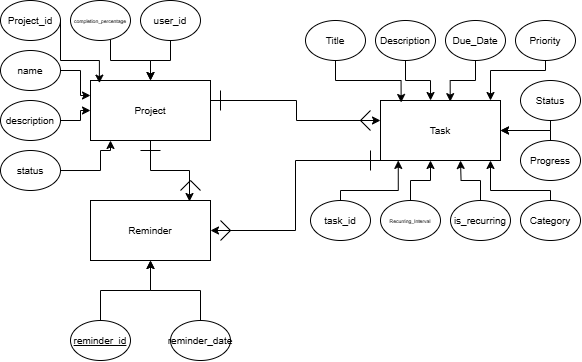

The diagram above was exported from draw.io. Its source (the exported page's mxGraphModel, read from the mxfile embedded in the PNG):
<mxGraphModel dx="1158" dy="734" grid="1" gridSize="10" guides="1" tooltips="1" connect="1" arrows="1" fold="1" page="1" pageScale="1" pageWidth="850" pageHeight="1100" math="0" shadow="0" extFonts="Permanent Marker^https://fonts.googleapis.com/css?family=Permanent+Marker">
  <root>
    <mxCell id="0" />
    <mxCell id="1" parent="0" />
    <mxCell id="6DSeP_IT_R-_3QZ5Qpjz-61" style="edgeStyle=orthogonalEdgeStyle;rounded=0;orthogonalLoop=1;jettySize=auto;html=1;entryX=0;entryY=0.5;entryDx=0;entryDy=0;exitX=1;exitY=0.5;exitDx=0;exitDy=0;" edge="1" parent="1" source="6DSeP_IT_R-_3QZ5Qpjz-1">
      <mxGeometry relative="1" as="geometry">
        <mxPoint x="440" y="250.02857142857135" as="sourcePoint" />
        <mxPoint x="510" y="270" as="targetPoint" />
        <Array as="points">
          <mxPoint x="340" y="250" />
          <mxPoint x="426" y="250" />
          <mxPoint x="426" y="270" />
        </Array>
      </mxGeometry>
    </mxCell>
    <mxCell id="6DSeP_IT_R-_3QZ5Qpjz-1" value="Project" style="rounded=0;whiteSpace=wrap;html=1;fontSize=10;" parent="1" vertex="1">
      <mxGeometry x="220" y="230" width="120" height="60" as="geometry" />
    </mxCell>
    <mxCell id="6DSeP_IT_R-_3QZ5Qpjz-2" value="Reminder" style="rounded=0;whiteSpace=wrap;html=1;fontSize=10;" parent="1" vertex="1">
      <mxGeometry x="220" y="350" width="120" height="60" as="geometry" />
    </mxCell>
    <mxCell id="6DSeP_IT_R-_3QZ5Qpjz-3" value="Task" style="rounded=0;whiteSpace=wrap;html=1;fontSize=10;" parent="1" vertex="1">
      <mxGeometry x="510" y="250" width="120" height="60" as="geometry" />
    </mxCell>
    <mxCell id="6DSeP_IT_R-_3QZ5Qpjz-14" value="Due_Date" style="ellipse;whiteSpace=wrap;html=1;fontSize=10;" parent="1" vertex="1">
      <mxGeometry x="575" y="170" width="60" height="40" as="geometry" />
    </mxCell>
    <mxCell id="6DSeP_IT_R-_3QZ5Qpjz-55" style="edgeStyle=orthogonalEdgeStyle;rounded=0;orthogonalLoop=1;jettySize=auto;html=1;entryX=0.5;entryY=1;entryDx=0;entryDy=0;" edge="1" parent="1">
      <mxGeometry relative="1" as="geometry">
        <mxPoint x="149.9999693877395" y="320.02857142857135" as="sourcePoint" />
        <mxPoint x="240" y="290" as="targetPoint" />
        <Array as="points">
          <mxPoint x="230" y="320" />
          <mxPoint x="230" y="300" />
          <mxPoint x="240" y="300" />
        </Array>
      </mxGeometry>
    </mxCell>
    <mxCell id="6DSeP_IT_R-_3QZ5Qpjz-16" value="status" style="ellipse;whiteSpace=wrap;html=1;fontSize=10;" parent="1" vertex="1">
      <mxGeometry x="130" y="300" width="60" height="40" as="geometry" />
    </mxCell>
    <mxCell id="6DSeP_IT_R-_3QZ5Qpjz-56" value="" style="edgeStyle=orthogonalEdgeStyle;rounded=0;orthogonalLoop=1;jettySize=auto;html=1;" edge="1" parent="1" source="6DSeP_IT_R-_3QZ5Qpjz-17" target="6DSeP_IT_R-_3QZ5Qpjz-1">
      <mxGeometry relative="1" as="geometry" />
    </mxCell>
    <mxCell id="6DSeP_IT_R-_3QZ5Qpjz-17" value="&lt;font&gt;description&lt;/font&gt;" style="ellipse;whiteSpace=wrap;html=1;fontSize=10;" parent="1" vertex="1">
      <mxGeometry x="130" y="250" width="60" height="40" as="geometry" />
    </mxCell>
    <mxCell id="6DSeP_IT_R-_3QZ5Qpjz-57" style="edgeStyle=orthogonalEdgeStyle;rounded=0;orthogonalLoop=1;jettySize=auto;html=1;entryX=0;entryY=0.25;entryDx=0;entryDy=0;" edge="1" parent="1" source="6DSeP_IT_R-_3QZ5Qpjz-18" target="6DSeP_IT_R-_3QZ5Qpjz-1">
      <mxGeometry relative="1" as="geometry" />
    </mxCell>
    <mxCell id="6DSeP_IT_R-_3QZ5Qpjz-18" value="&lt;font&gt;name&lt;/font&gt;" style="ellipse;whiteSpace=wrap;html=1;fontSize=10;" parent="1" vertex="1">
      <mxGeometry x="130" y="200" width="60" height="40" as="geometry" />
    </mxCell>
    <mxCell id="6DSeP_IT_R-_3QZ5Qpjz-19" value="&lt;font&gt;Project_id&lt;/font&gt;" style="ellipse;whiteSpace=wrap;html=1;fontSize=10;" parent="1" vertex="1">
      <mxGeometry x="130" y="150" width="60" height="40" as="geometry" />
    </mxCell>
    <mxCell id="6DSeP_IT_R-_3QZ5Qpjz-53" value="" style="edgeStyle=orthogonalEdgeStyle;rounded=0;orthogonalLoop=1;jettySize=auto;html=1;" parent="1" source="6DSeP_IT_R-_3QZ5Qpjz-20" target="6DSeP_IT_R-_3QZ5Qpjz-1" edge="1">
      <mxGeometry relative="1" as="geometry">
        <Array as="points">
          <mxPoint x="240" y="210" />
          <mxPoint x="280" y="210" />
        </Array>
      </mxGeometry>
    </mxCell>
    <mxCell id="6DSeP_IT_R-_3QZ5Qpjz-20" value="&lt;font&gt;completion_percentage&lt;/font&gt;" style="ellipse;html=1;fontSize=5;whiteSpace=wrap;" parent="1" vertex="1">
      <mxGeometry x="200" y="150" width="60" height="40" as="geometry" />
    </mxCell>
    <mxCell id="6DSeP_IT_R-_3QZ5Qpjz-52" value="" style="edgeStyle=orthogonalEdgeStyle;rounded=0;orthogonalLoop=1;jettySize=auto;html=1;" parent="1" source="6DSeP_IT_R-_3QZ5Qpjz-21" target="6DSeP_IT_R-_3QZ5Qpjz-1" edge="1">
      <mxGeometry relative="1" as="geometry" />
    </mxCell>
    <mxCell id="6DSeP_IT_R-_3QZ5Qpjz-21" value="&lt;font&gt;user_id&lt;/font&gt;" style="ellipse;whiteSpace=wrap;html=1;fontSize=10;" parent="1" vertex="1">
      <mxGeometry x="270" y="150" width="60" height="40" as="geometry" />
    </mxCell>
    <mxCell id="6DSeP_IT_R-_3QZ5Qpjz-23" value="Title" style="ellipse;whiteSpace=wrap;html=1;fontSize=10;" parent="1" vertex="1">
      <mxGeometry x="435" y="170" width="60" height="40" as="geometry" />
    </mxCell>
    <mxCell id="6DSeP_IT_R-_3QZ5Qpjz-24" value="Description" style="ellipse;whiteSpace=wrap;html=1;fontSize=10;" parent="1" vertex="1">
      <mxGeometry x="505" y="170" width="60" height="40" as="geometry" />
    </mxCell>
    <mxCell id="6DSeP_IT_R-_3QZ5Qpjz-25" value="task_id" style="ellipse;whiteSpace=wrap;html=1;fontSize=10;" parent="1" vertex="1">
      <mxGeometry x="440" y="350" width="60" height="40" as="geometry" />
    </mxCell>
    <mxCell id="6DSeP_IT_R-_3QZ5Qpjz-47" value="" style="edgeStyle=orthogonalEdgeStyle;rounded=0;orthogonalLoop=1;jettySize=auto;html=1;" parent="1" source="6DSeP_IT_R-_3QZ5Qpjz-26" target="6DSeP_IT_R-_3QZ5Qpjz-3" edge="1">
      <mxGeometry relative="1" as="geometry">
        <Array as="points">
          <mxPoint x="680" y="280" />
        </Array>
      </mxGeometry>
    </mxCell>
    <mxCell id="6DSeP_IT_R-_3QZ5Qpjz-26" value="Status" style="ellipse;whiteSpace=wrap;html=1;fontSize=10;" parent="1" vertex="1">
      <mxGeometry x="650" y="230" width="60" height="40" as="geometry" />
    </mxCell>
    <mxCell id="6DSeP_IT_R-_3QZ5Qpjz-46" value="" style="edgeStyle=orthogonalEdgeStyle;rounded=0;orthogonalLoop=1;jettySize=auto;html=1;" parent="1" source="6DSeP_IT_R-_3QZ5Qpjz-27" target="6DSeP_IT_R-_3QZ5Qpjz-3" edge="1">
      <mxGeometry relative="1" as="geometry">
        <Array as="points">
          <mxPoint x="680" y="280" />
        </Array>
      </mxGeometry>
    </mxCell>
    <mxCell id="6DSeP_IT_R-_3QZ5Qpjz-27" value="Progress" style="ellipse;whiteSpace=wrap;html=1;fontSize=10;" parent="1" vertex="1">
      <mxGeometry x="650" y="290" width="60" height="40" as="geometry" />
    </mxCell>
    <mxCell id="6DSeP_IT_R-_3QZ5Qpjz-48" style="edgeStyle=orthogonalEdgeStyle;rounded=0;orthogonalLoop=1;jettySize=auto;html=1;" parent="1" source="6DSeP_IT_R-_3QZ5Qpjz-28" target="6DSeP_IT_R-_3QZ5Qpjz-3" edge="1">
      <mxGeometry relative="1" as="geometry">
        <Array as="points">
          <mxPoint x="675" y="220" />
          <mxPoint x="620" y="220" />
        </Array>
      </mxGeometry>
    </mxCell>
    <mxCell id="6DSeP_IT_R-_3QZ5Qpjz-28" value="Priority" style="ellipse;whiteSpace=wrap;html=1;fontSize=10;" parent="1" vertex="1">
      <mxGeometry x="645" y="170" width="60" height="40" as="geometry" />
    </mxCell>
    <mxCell id="6DSeP_IT_R-_3QZ5Qpjz-44" value="" style="edgeStyle=orthogonalEdgeStyle;rounded=0;orthogonalLoop=1;jettySize=auto;html=1;" parent="1" source="6DSeP_IT_R-_3QZ5Qpjz-29" edge="1">
      <mxGeometry relative="1" as="geometry">
        <mxPoint x="620" y="310" as="targetPoint" />
        <Array as="points">
          <mxPoint x="680" y="340" />
          <mxPoint x="620" y="340" />
          <mxPoint x="620" y="310" />
        </Array>
      </mxGeometry>
    </mxCell>
    <mxCell id="6DSeP_IT_R-_3QZ5Qpjz-29" value="Category" style="ellipse;whiteSpace=wrap;html=1;fontSize=10;" parent="1" vertex="1">
      <mxGeometry x="650" y="350" width="60" height="40" as="geometry" />
    </mxCell>
    <mxCell id="6DSeP_IT_R-_3QZ5Qpjz-41" value="" style="edgeStyle=orthogonalEdgeStyle;rounded=0;orthogonalLoop=1;jettySize=auto;html=1;exitX=0.5;exitY=0;exitDx=0;exitDy=0;" parent="1" source="6DSeP_IT_R-_3QZ5Qpjz-30" edge="1">
      <mxGeometry relative="1" as="geometry">
        <mxPoint x="550.0000000000002" y="350" as="sourcePoint" />
        <mxPoint x="590.0000000000002" y="310" as="targetPoint" />
      </mxGeometry>
    </mxCell>
    <mxCell id="6DSeP_IT_R-_3QZ5Qpjz-30" value="is_recurring" style="ellipse;whiteSpace=wrap;html=1;fontSize=10;" parent="1" vertex="1">
      <mxGeometry x="580" y="350" width="60" height="40" as="geometry" />
    </mxCell>
    <mxCell id="6DSeP_IT_R-_3QZ5Qpjz-40" value="" style="edgeStyle=orthogonalEdgeStyle;rounded=0;orthogonalLoop=1;jettySize=auto;html=1;" parent="1" source="6DSeP_IT_R-_3QZ5Qpjz-31" target="6DSeP_IT_R-_3QZ5Qpjz-3" edge="1">
      <mxGeometry relative="1" as="geometry">
        <Array as="points">
          <mxPoint x="540" y="330" />
          <mxPoint x="560" y="330" />
        </Array>
      </mxGeometry>
    </mxCell>
    <mxCell id="6DSeP_IT_R-_3QZ5Qpjz-31" value="Recurring_Interval" style="ellipse;whiteSpace=wrap;html=1;fontSize=5;" parent="1" vertex="1">
      <mxGeometry x="510" y="350" width="60" height="40" as="geometry" />
    </mxCell>
    <mxCell id="6DSeP_IT_R-_3QZ5Qpjz-60" value="" style="edgeStyle=orthogonalEdgeStyle;rounded=0;orthogonalLoop=1;jettySize=auto;html=1;" edge="1" parent="1" source="6DSeP_IT_R-_3QZ5Qpjz-33" target="6DSeP_IT_R-_3QZ5Qpjz-2">
      <mxGeometry relative="1" as="geometry" />
    </mxCell>
    <mxCell id="6DSeP_IT_R-_3QZ5Qpjz-33" value="&lt;font&gt;reminder_date&lt;/font&gt;" style="ellipse;whiteSpace=wrap;html=1;fontSize=10;" parent="1" vertex="1">
      <mxGeometry x="300" y="470" width="60" height="40" as="geometry" />
    </mxCell>
    <mxCell id="6DSeP_IT_R-_3QZ5Qpjz-59" value="" style="edgeStyle=orthogonalEdgeStyle;rounded=0;orthogonalLoop=1;jettySize=auto;html=1;" edge="1" parent="1" source="6DSeP_IT_R-_3QZ5Qpjz-34" target="6DSeP_IT_R-_3QZ5Qpjz-2">
      <mxGeometry relative="1" as="geometry" />
    </mxCell>
    <mxCell id="6DSeP_IT_R-_3QZ5Qpjz-34" value="&lt;font&gt;&lt;u&gt;reminder_id&lt;/u&gt;&lt;/font&gt;" style="ellipse;whiteSpace=wrap;html=1;fontSize=10;" parent="1" vertex="1">
      <mxGeometry x="200" y="470" width="60" height="40" as="geometry" />
    </mxCell>
    <mxCell id="6DSeP_IT_R-_3QZ5Qpjz-43" style="edgeStyle=orthogonalEdgeStyle;rounded=0;orthogonalLoop=1;jettySize=auto;html=1;entryX=0.148;entryY=0.999;entryDx=0;entryDy=0;entryPerimeter=0;" parent="1" source="6DSeP_IT_R-_3QZ5Qpjz-25" target="6DSeP_IT_R-_3QZ5Qpjz-3" edge="1">
      <mxGeometry relative="1" as="geometry">
        <Array as="points">
          <mxPoint x="470" y="340" />
          <mxPoint x="528" y="340" />
        </Array>
      </mxGeometry>
    </mxCell>
    <mxCell id="6DSeP_IT_R-_3QZ5Qpjz-49" style="edgeStyle=orthogonalEdgeStyle;rounded=0;orthogonalLoop=1;jettySize=auto;html=1;entryX=0.581;entryY=0.019;entryDx=0;entryDy=0;entryPerimeter=0;" parent="1" source="6DSeP_IT_R-_3QZ5Qpjz-14" target="6DSeP_IT_R-_3QZ5Qpjz-3" edge="1">
      <mxGeometry relative="1" as="geometry" />
    </mxCell>
    <mxCell id="6DSeP_IT_R-_3QZ5Qpjz-50" style="edgeStyle=orthogonalEdgeStyle;rounded=0;orthogonalLoop=1;jettySize=auto;html=1;entryX=0.417;entryY=0;entryDx=0;entryDy=0;entryPerimeter=0;" parent="1" source="6DSeP_IT_R-_3QZ5Qpjz-24" target="6DSeP_IT_R-_3QZ5Qpjz-3" edge="1">
      <mxGeometry relative="1" as="geometry" />
    </mxCell>
    <mxCell id="6DSeP_IT_R-_3QZ5Qpjz-51" style="edgeStyle=orthogonalEdgeStyle;rounded=0;orthogonalLoop=1;jettySize=auto;html=1;entryX=0.172;entryY=0.033;entryDx=0;entryDy=0;entryPerimeter=0;" parent="1" source="6DSeP_IT_R-_3QZ5Qpjz-23" target="6DSeP_IT_R-_3QZ5Qpjz-3" edge="1">
      <mxGeometry relative="1" as="geometry">
        <Array as="points">
          <mxPoint x="465" y="230" />
          <mxPoint x="531" y="230" />
        </Array>
      </mxGeometry>
    </mxCell>
    <mxCell id="y7O6sU9IWGVSUldjSs7T-2" value="" style="edgeStyle=orthogonalEdgeStyle;rounded=0;orthogonalLoop=1;jettySize=auto;html=1;entryX=0.074;entryY=0.044;entryDx=0;entryDy=0;entryPerimeter=0;" edge="1" parent="1" source="6DSeP_IT_R-_3QZ5Qpjz-19" target="6DSeP_IT_R-_3QZ5Qpjz-1">
      <mxGeometry relative="1" as="geometry">
        <Array as="points">
          <mxPoint x="190" y="210" />
          <mxPoint x="229" y="210" />
        </Array>
        <mxPoint x="160" y="190" as="sourcePoint" />
        <mxPoint x="149.76" y="194.71999999999997" as="targetPoint" />
      </mxGeometry>
    </mxCell>
    <mxCell id="6DSeP_IT_R-_3QZ5Qpjz-64" value="" style="endArrow=none;html=1;rounded=0;" edge="1" parent="1">
      <mxGeometry width="50" height="50" relative="1" as="geometry">
        <mxPoint x="500" y="280" as="sourcePoint" />
        <mxPoint x="490" y="270" as="targetPoint" />
      </mxGeometry>
    </mxCell>
    <mxCell id="6DSeP_IT_R-_3QZ5Qpjz-65" value="" style="endArrow=none;html=1;rounded=0;" edge="1" parent="1">
      <mxGeometry width="50" height="50" relative="1" as="geometry">
        <mxPoint x="490" y="270" as="sourcePoint" />
        <mxPoint x="500" y="260" as="targetPoint" />
      </mxGeometry>
    </mxCell>
    <mxCell id="6DSeP_IT_R-_3QZ5Qpjz-66" value="" style="endArrow=none;html=1;rounded=0;" edge="1" parent="1">
      <mxGeometry width="50" height="50" relative="1" as="geometry">
        <mxPoint x="360" y="380" as="sourcePoint" />
        <mxPoint x="350" y="370" as="targetPoint" />
      </mxGeometry>
    </mxCell>
    <mxCell id="6DSeP_IT_R-_3QZ5Qpjz-67" value="" style="endArrow=none;html=1;rounded=0;" edge="1" parent="1">
      <mxGeometry width="50" height="50" relative="1" as="geometry">
        <mxPoint x="350" y="390" as="sourcePoint" />
        <mxPoint x="360" y="380" as="targetPoint" />
      </mxGeometry>
    </mxCell>
    <mxCell id="6DSeP_IT_R-_3QZ5Qpjz-68" style="edgeStyle=orthogonalEdgeStyle;rounded=0;orthogonalLoop=1;jettySize=auto;html=1;entryX=1;entryY=0.5;entryDx=0;entryDy=0;" edge="1" parent="1" source="6DSeP_IT_R-_3QZ5Qpjz-3" target="6DSeP_IT_R-_3QZ5Qpjz-2">
      <mxGeometry relative="1" as="geometry">
        <Array as="points">
          <mxPoint x="425" y="310" />
          <mxPoint x="425" y="380" />
        </Array>
      </mxGeometry>
    </mxCell>
    <mxCell id="6DSeP_IT_R-_3QZ5Qpjz-69" value="" style="endArrow=none;html=1;rounded=0;" edge="1" parent="1">
      <mxGeometry width="50" height="50" relative="1" as="geometry">
        <mxPoint x="290" y="300" as="sourcePoint" />
        <mxPoint x="270" y="300" as="targetPoint" />
      </mxGeometry>
    </mxCell>
    <mxCell id="6DSeP_IT_R-_3QZ5Qpjz-70" value="" style="endArrow=none;html=1;rounded=0;" edge="1" parent="1">
      <mxGeometry width="50" height="50" relative="1" as="geometry">
        <mxPoint x="500" y="320" as="sourcePoint" />
        <mxPoint x="500" y="300" as="targetPoint" />
      </mxGeometry>
    </mxCell>
    <mxCell id="6DSeP_IT_R-_3QZ5Qpjz-72" value="" style="endArrow=none;html=1;rounded=0;" edge="1" parent="1">
      <mxGeometry width="50" height="50" relative="1" as="geometry">
        <mxPoint x="330" y="340" as="sourcePoint" />
        <mxPoint x="320" y="330" as="targetPoint" />
      </mxGeometry>
    </mxCell>
    <mxCell id="407glPkJXUpQaerd3y3H-4" value="" style="endArrow=none;html=1;rounded=0;" edge="1" parent="1">
      <mxGeometry width="50" height="50" relative="1" as="geometry">
        <mxPoint x="350" y="260" as="sourcePoint" />
        <mxPoint x="350" y="240" as="targetPoint" />
      </mxGeometry>
    </mxCell>
    <mxCell id="6DSeP_IT_R-_3QZ5Qpjz-74" style="edgeStyle=orthogonalEdgeStyle;rounded=0;orthogonalLoop=1;jettySize=auto;html=1;entryX=0.833;entryY=0.017;entryDx=0;entryDy=0;entryPerimeter=0;exitX=0.5;exitY=1;exitDx=0;exitDy=0;" edge="1" parent="1" source="6DSeP_IT_R-_3QZ5Qpjz-1" target="6DSeP_IT_R-_3QZ5Qpjz-2">
      <mxGeometry relative="1" as="geometry">
        <Array as="points">
          <mxPoint x="280" y="320" />
          <mxPoint x="319" y="320" />
          <mxPoint x="319" y="351" />
        </Array>
      </mxGeometry>
    </mxCell>
    <mxCell id="6DSeP_IT_R-_3QZ5Qpjz-76" value="" style="endArrow=none;html=1;rounded=0;" edge="1" parent="1">
      <mxGeometry width="50" height="50" relative="1" as="geometry">
        <mxPoint x="310" y="340" as="sourcePoint" />
        <mxPoint x="320" y="330" as="targetPoint" />
      </mxGeometry>
    </mxCell>
  </root>
</mxGraphModel>